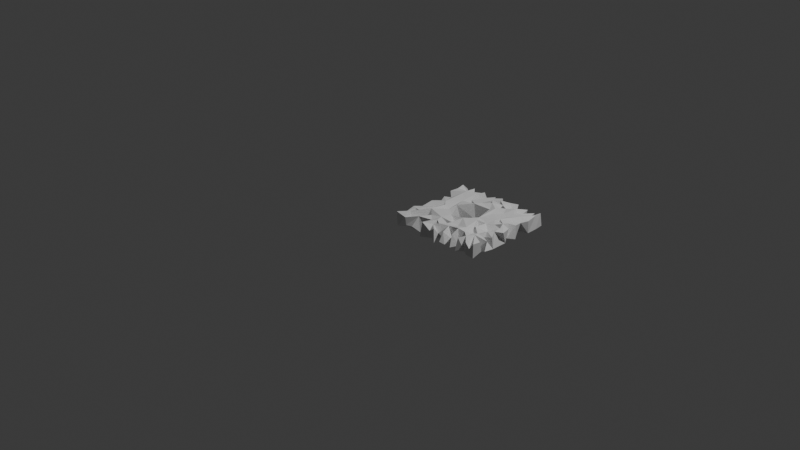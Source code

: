 # Source: rectangle_001_mid_res.blend  (saved by Blender 5.1.30; exported with 4.5.12 LTS)
import bpy
from mathutils import Matrix  # noqa: F401  (used for matrix-valued properties, if any)

bpy.ops.wm.read_factory_settings(use_empty=True)
scene = bpy.context.scene
scene.name = 'Scene'

# ---- collections
col_collection = bpy.data.collections.new('Collection'); scene.collection.children.link(col_collection)

# ---- world
world_world = bpy.data.worlds.new('World'); scene.world = world_world
world_world.use_nodes = True; world_world.node_tree.nodes.clear()
_N = world_world.node_tree.nodes; _L = world_world.node_tree.links
n0 = _N.new('ShaderNodeOutputWorld'); n0.name = 'World Output'; n0.location = (200, 100)
n1 = _N.new('ShaderNodeBackground'); n1.name = 'Background'; n1.location = (-200, 100)
n1.inputs[0].default_value = (0.05088, 0.05088, 0.05088, 1.0)
_L.new(n1.outputs[0], n0.inputs[0])
n0.is_active_output = True
world_world.color = (0.05088, 0.05088, 0.05088)
world_world.sun_shadow_jitter_overblur = 0.0

# ---- cameras
cam_camera = bpy.data.cameras.new('Camera')
cam_camera.clip_end = 100.0
cam_camera.ortho_scale = 7.314

# ---- lights
light_light = bpy.data.lights.new('Light', 'POINT')
light_light.energy = 1000.0
light_light.shadow_soft_size = 0.1

# ---- meshes
me_b_ziercurve = bpy.data.meshes.new('BézierCurve')
me_b_ziercurve.from_pydata([(-0.006729, -0.02529, 0.08995), (-0.01334, -0.007839, -0.0792), (-0.01487, 0.1162, -0.06819), (0.004125, 0.0868, 0.04944), (-0.001681, 0.2087, 0.07502), (0.006201, 0.2049, -0.07726), (-0.006612, 0.5236, -0.05368), (0.003346, 0.7353, -0.05902), (-0.01351, 1.018, 0.009679), (0.001276, 0.7398, 0.07813), (0.006599, 0.924, 0.0929), (0.09959, 0.003516, -0.03727), (0.2005, -0.01368, -0.009737), (0.2966, 0.001833, -0.09184), (0.4353, 0.002533, 0.02217), (0.5043, -0.005193, -0.08508), (0.4998, -0.005511, 0.07171), (0.5945, -0.0236, -0.03093), (0.634, 0.01016, -0.05876), (0.7214, 0.02345, 0.0829), (0.7178, -0.002608, -0.05478), (0.7899, -0.004194, -0.06608), (0.8168, 0.006513, 0.08684), (0.9192, 0.008399, 0.07345), (0.92, 0.01793, -0.06468), (0.9533, 0.02055, 0.01031), (0.2209, 0.06399, 0.08581), (0.3222, 0.0125, 0.07585), (0.6086, 0.01529, 0.06784), (1.003, 0.02302, 0.07738), (0.05745, 0.08717, -0.0903), (0.04311, 0.1079, -0.01207), (0.07234, 0.01453, 0.03871), (0.121, 0.0824, -0.05757), (0.02137, 0.3144, -0.04745), (0.06834, 0.2471, -0.07239), (0.1011, 0.3262, -0.08654), (0.1554, 0.2855, -0.001998), (0.1945, 0.2549, -0.09929), (0.006958, 0.3794, -0.08931), (0.09066, 0.3575, 0.02418), (0.02247, 0.5035, 0.05237), (0.1055, 0.4486, -0.07909), (0.1631, 0.5017, 0.09446), (0.1869, 0.4221, -0.07306), (0.02863, 0.6261, -0.07242), (0.03006, 0.6168, 0.0621), (0.0889, 0.6598, 0.05798), (0.1263, 0.5358, -0.09373), (0.1686, 0.6136, -0.08228), (0.01627, 0.8631, -0.08767), (0.2087, 0.6909, -0.1065), (0.08029, 0.7956, 0.05188), (0.1462, 0.7876, -0.07365), (0.06292, 0.8974, -0.01178), (0.05166, 0.976, -0.04214), (0.0914, 1.013, -0.09293), (0.09668, 0.8746, -0.08486), (0.1072, 0.9981, 0.05803), (0.1687, 0.9247, 0.01743), (0.1935, 0.8386, -0.09428), (0.2252, 0.07713, -0.09591), (0.3351, 0.1318, 0.06353), (0.3027, 0.1627, -0.08093), (0.1825, 0.1897, -0.009809), (0.2376, 0.3322, -0.09345), (0.2483, 0.2238, -0.09745), (0.2891, 0.5102, -0.09671), (0.3299, 0.559, -0.08941), (0.2749, 0.7281, -0.07974), (0.3264, 0.8233, 0.005854), (0.252, 0.9374, -0.07322), (0.2672, 0.9809, 0.07154), (0.1993, 1.006, -0.07127), (0.3057, 1.001, -0.03749), (0.363, 0.05174, -0.09789), (0.3618, 0.1705, -0.009237), (0.4375, 0.04959, -0.07371), (0.344, 0.3655, -0.07883), (0.4372, 0.2031, -0.02198), (0.415, 0.2227, -0.08787), (0.4436, 0.3467, -0.1057), (0.5009, 0.2747, -0.007709), (0.3484, 0.3984, 0.001978), (0.3612, 0.6953, -0.06511), (0.3649, 0.8626, -0.08668), (0.4351, 0.6662, -0.08016), (0.4569, 0.8144, -0.02898), (0.4502, 0.8007, -0.01814), (0.4161, 0.9717, -0.06093), (0.4524, 0.8937, -0.0935), (0.5002, 0.9827, -0.0738), (0.4734, 0.1234, -0.08932), (0.5022, 0.1789, 0.07051), (0.5, 0.06011, 8.348e-05), (0.5602, 0.1263, -0.09988), (0.5624, 0.1897, -0.08802), (0.6471, 0.1268, -0.05041), (0.6196, 0.2844, -0.07833), (0.544, 0.3428, -0.09536), (0.6038, 0.3945, 0.09161), (0.6531, 0.5236, -0.09629), (0.5785, 0.7262, -0.08925), (0.5414, 0.8055, -0.09698), (0.7048, 0.7179, -0.0872), (0.5644, 0.9561, -0.06648), (0.5781, 0.8607, -0.05022), (0.6074, 0.9865, -0.08226), (0.6411, 0.9557, 0.08656), (0.7179, 0.1225, -0.07995), (0.8349, 0.09687, -0.08855), (0.7091, 0.2506, -0.07925), (0.7837, 0.1984, -0.09827), (0.6483, 0.4383, -0.1033), (0.7881, 0.4019, -0.08602), (0.7572, 0.4715, -0.01747), (0.759, 0.5577, -0.07342), (0.7668, 0.7206, -0.04595), (0.6987, 0.798, -0.07109), (0.7687, 0.8299, -0.08344), (0.8341, 0.806, -0.09475), (0.707, 0.8374, -0.01907), (0.6638, 0.8681, 0.05862), (0.6973, 0.9809, -0.07554), (0.7515, 0.9064, -0.02437), (0.8102, 0.991, -0.08358), (0.8618, 0.0384, -0.0322), (0.9183, 0.1383, -0.05958), (0.9917, 0.03665, -0.08557), (1.02, 0.1241, -0.02902), (0.8288, 0.2595, -0.04809), (0.8609, 0.1902, -0.08005), (0.8988, 0.2632, -0.04413), (0.9244, 0.3119, -0.08801), (0.999, 0.3143, -0.07987), (0.8676, 0.4239, -0.07472), (0.892, 0.5171, -0.05649), (0.9617, 0.3689, 0.07916), (0.9635, 0.4218, -0.06915), (0.8177, 0.5767, -0.08027), (0.859, 0.6589, -0.111), (0.9461, 0.5693, -0.07078), (1.008, 0.6313, -0.08003), (0.8935, 0.7419, -0.07094), (0.9698, 0.7476, 0.04748), (0.9716, 0.6867, -0.07249), (0.8351, 0.8779, 0.01906), (0.908, 1.034, 0.03651), (0.9226, 0.8532, -0.08845), (0.9331, 0.9407, 0.04165), (0.8975, 0.9662, -0.08669), (0.9962, 0.198, -0.06739), (0.9982, 0.2949, 0.0528), (1.037, 0.4149, 0.0751), (1.008, 0.482, -0.06914), (1.013, 0.8138, 0.06021), (1.018, 0.9283, -0.06777), (1.001, 0.8317, -0.08456), (1.01, 1.028, -0.06349), (0.04779, 0.1848, 0.07798), (0.07639, 0.08737, 0.08811), (0.2064, 0.1474, 0.008975), (0.03635, 0.293, 0.05991), (0.1565, 0.3777, 0.06635), (0.2027, 0.2578, 0.103), (0.1008, 0.5048, 0.0772), (0.03572, 0.4299, 0.07881), (0.007916, 0.8487, 0.07667), (0.1165, 0.8609, 0.07324), (0.1696, 0.7579, 0.1063), (0.06766, 0.9165, 0.04328), (0.2541, 0.2076, 0.06213), (0.3222, 0.3904, 0.09457), (0.2011, 0.4557, 0.07967), (0.2648, 0.43, 0.05402), (0.2646, 0.6458, 0.0837), (0.3112, 0.5145, 0.09597), (0.2733, 0.8422, 0.1011), (0.313, 0.7353, 0.07686), (0.2165, 0.985, 0.04674), (0.2331, 0.8254, 0.06055), (0.4102, 0.1367, 0.08992), (0.4018, 0.08398, 0.05587), (0.4613, 0.1049, 0.08011), (0.389, 0.2112, 0.08999), (0.4075, 0.332, 0.08036), (0.4985, 0.293, 0.0106), (0.3634, 0.6682, 0.03131), (0.4143, 0.6636, 0.09716), (0.4362, 0.7501, 0.08472), (0.3707, 0.8687, 0.07991), (0.387, 1.02, 0.0446), (0.4419, 0.9424, 0.07433), (0.4783, 0.8662, 0.08784), (0.5728, 0.1295, 0.08361), (0.506, 0.2395, 0.06253), (0.5555, 0.3524, 0.09164), (0.5983, 0.2339, 0.05331), (0.6891, 0.4132, 0.09422), (0.6799, 0.6316, 0.07951), (0.5347, 0.8025, 0.09834), (0.5743, 0.7233, 0.0681), (0.6265, 0.8308, 0.06518), (0.5064, 0.9978, 0.07634), (0.5474, 0.9177, 0.09436), (0.5543, 0.8841, 0.009193), (0.6156, 0.876, 0.07803), (0.6979, 0.1347, 0.1024), (0.7606, 0.1604, 0.07669), (0.7169, 0.2314, 0.0862), (0.7424, 0.3136, 0.06999), (0.7976, 0.2766, 0.1005), (0.8686, 0.2268, 0.07206), (0.8027, 0.2429, 0.04686), (0.6551, 0.479, 0.08759), (0.7403, 0.3929, -0.01382), (0.7741, 0.4503, 0.07419), (0.8184, 0.5258, 0.09688), (0.8199, 0.6059, 0.08489), (0.6382, 0.7354, 0.09368), (0.7474, 0.7451, 0.07399), (0.7843, 0.8874, 0.09201), (0.8182, 0.7036, 0.07443), (0.7211, 0.9991, 0.08137), (0.8246, 1.023, 0.05055), (0.8484, 0.0855, 0.09009), (0.8989, 0.1544, 0.09676), (0.8978, 0.3365, 0.06756), (0.9336, 0.2429, 0.05136), (0.8668, 0.3778, 0.03871), (0.8734, 0.4664, 0.09003), (0.9561, 0.4542, 0.08225), (0.8581, 0.5551, 0.01248), (0.9199, 0.5349, 0.09196), (0.9162, 0.6137, 0.06913), (0.9247, 0.7961, 0.08499), (0.9932, 0.6493, 0.06189), (0.8287, 0.8, 0.08025), (1.015, 0.9962, 0.08952), (1.018, 0.1014, 0.07739), (1.021, 0.2011, 0.05301), (1.007, 0.527, 0.0703), (1.009, 0.9237, 0.08223)], [], [(34, 5, 4), (50, 167, 10), (8, 50, 10), (32, 1, 11), (30, 33, 11), (64, 33, 38), (12, 11, 61), (33, 61, 11), (35, 5, 34), (35, 159, 31), (36, 35, 34), (35, 36, 37), (42, 34, 39), (40, 36, 34), (166, 42, 39), (40, 42, 36), (44, 42, 43), (163, 44, 43), (46, 45, 48), (49, 45, 47), (53, 51, 50), (50, 52, 53), (51, 49, 7), (60, 51, 53), (55, 54, 50), (55, 56, 57), (57, 60, 53), (59, 60, 57), (55, 50, 8), (56, 55, 58), (33, 32, 161), (75, 13, 62), (36, 65, 38), (66, 61, 161), (64, 66, 161), (63, 61, 66), (65, 66, 38), (173, 42, 48), (65, 44, 67), (78, 65, 67), (69, 49, 51), (69, 84, 49), (71, 70, 69), (73, 71, 60), (179, 71, 73), (74, 71, 72), (27, 13, 75), (63, 76, 75), (80, 92, 76), (14, 77, 15), (94, 77, 92), (93, 95, 92), (80, 63, 66), (63, 80, 76), (81, 80, 78), (79, 92, 80), (82, 80, 81), (79, 93, 92), (68, 83, 67), (196, 81, 78), (99, 81, 196), (87, 86, 84), (87, 103, 86), (89, 85, 190), (90, 85, 89), (87, 90, 103), (94, 15, 77), (94, 92, 95), (94, 95, 194), (95, 18, 17), (95, 97, 18), (82, 96, 195), (97, 95, 96), (100, 99, 196), (100, 113, 99), (113, 98, 99), (201, 101, 214), (104, 101, 102), (103, 118, 102), (91, 106, 103), (122, 106, 105), (97, 109, 20), (109, 19, 20), (113, 112, 111), (101, 116, 115), (116, 101, 104), (140, 116, 117), (116, 140, 139), (104, 102, 118), (119, 104, 118), (108, 123, 107), (122, 107, 119), (124, 107, 123), (125, 120, 119), (223, 124, 123), (125, 124, 224), (21, 110, 126), (208, 110, 225), (208, 112, 110), (127, 110, 131), (127, 24, 110), (128, 24, 127), (25, 24, 128), (129, 128, 127), (130, 112, 114), (133, 131, 130), (228, 151, 134), (135, 130, 114), (135, 133, 130), (139, 140, 145), (139, 136, 114), (141, 136, 139), (142, 141, 139), (143, 140, 120), (144, 143, 157), (147, 150, 146), (148, 120, 150), (147, 149, 150), (154, 134, 138), (137, 154, 153), (144, 157, 155), (144, 236, 145), (158, 156, 148), (238, 156, 158), (4, 3, 159), (160, 0, 32), (32, 33, 160), (26, 11, 12), (162, 159, 163), (37, 31, 164), (43, 165, 166), (43, 166, 163), (173, 43, 42), (46, 47, 45), (165, 6, 41), (46, 48, 165), (47, 46, 43), (167, 9, 168), (9, 169, 168), (169, 47, 43), (10, 55, 8), (170, 55, 10), (58, 55, 170), (167, 168, 170), (58, 168, 59), (26, 161, 32), (171, 161, 26), (26, 12, 61), (62, 13, 27), (26, 63, 62), (44, 163, 173), (173, 163, 164), (176, 172, 83), (176, 174, 172), (176, 83, 68), (169, 175, 177), (178, 175, 187), (168, 169, 180), (59, 168, 179), (168, 180, 179), (72, 179, 180), (72, 177, 74), (74, 177, 70), (181, 62, 27), (27, 75, 14), (27, 14, 182), (75, 182, 77), (183, 77, 182), (183, 182, 94), (92, 77, 183), (183, 181, 92), (184, 62, 181), (185, 184, 195), (184, 93, 79), (195, 186, 185), (185, 83, 172), (175, 176, 188), (188, 176, 86), (190, 70, 178), (187, 188, 178), (178, 188, 189), (188, 201, 189), (190, 189, 193), (192, 90, 89), (192, 91, 90), (203, 91, 192), (93, 183, 194), (17, 28, 194), (97, 194, 28), (185, 186, 196), (93, 194, 197), (113, 100, 101), (101, 100, 214), (200, 189, 201), (201, 86, 102), (201, 214, 219), (219, 202, 200), (204, 205, 206), (206, 200, 202), (206, 202, 106), (204, 206, 108), (105, 91, 203), (194, 97, 207), (97, 20, 207), (20, 19, 207), (207, 19, 109), (208, 207, 109), (225, 21, 22), (194, 207, 209), (208, 209, 207), (213, 209, 208), (213, 208, 225), (209, 198, 100), (198, 215, 216), (210, 211, 215), (215, 211, 216), (221, 220, 237), (122, 121, 202), (223, 108, 124), (122, 220, 221), (124, 221, 224), (224, 146, 120), (224, 221, 146), (225, 22, 126), (225, 23, 226), (226, 23, 25), (226, 25, 29), (226, 239, 127), (212, 211, 213), (227, 212, 132), (227, 211, 212), (226, 127, 240), (227, 229, 211), (216, 229, 230), (136, 230, 135), (230, 231, 135), (229, 138, 137), (137, 227, 152), (231, 233, 138), (233, 232, 217), (218, 217, 232), (233, 217, 230), (234, 218, 233), (218, 235, 222), (235, 144, 155), (237, 242, 149), (235, 155, 242), (238, 149, 242), (129, 127, 239), (240, 228, 226), (240, 127, 151), (241, 153, 154), (153, 241, 233), (241, 154, 141), (238, 242, 156), (238, 158, 149), (4, 5, 2), (167, 7, 9), (167, 50, 7), (4, 2, 3), (32, 0, 1), (18, 28, 17), (29, 25, 128), (3, 2, 30), (31, 30, 2), (31, 2, 5), (11, 1, 30), (38, 33, 30), (35, 31, 5), (37, 30, 31), (37, 38, 30), (41, 6, 42), (42, 40, 34), (41, 42, 166), (42, 44, 36), (6, 48, 42), (49, 48, 45), (50, 51, 7), (57, 52, 50), (54, 57, 50), (55, 57, 54), (52, 57, 53), (56, 58, 59), (56, 59, 57), (161, 61, 33), (63, 26, 61), (38, 37, 36), (64, 38, 66), (65, 78, 66), (48, 44, 173), (44, 65, 36), (67, 83, 78), (48, 49, 67), (67, 44, 48), (154, 138, 136, 141), (60, 69, 51), (70, 84, 69), (73, 60, 59), (71, 69, 60), (71, 74, 70), (63, 75, 62), (92, 75, 76), (92, 182, 75), (14, 75, 77), (66, 78, 80), (79, 80, 82), (195, 79, 82), (68, 86, 176), (84, 86, 68), (85, 87, 84), (85, 84, 70), (85, 70, 190), (85, 90, 87), (191, 89, 190), (15, 94, 16), (194, 95, 17), (96, 95, 93), (98, 96, 82), (82, 99, 98), (98, 111, 96), (82, 81, 99), (102, 101, 201), (103, 102, 86), (91, 103, 90), (91, 105, 106), (107, 122, 105), (106, 118, 103), (97, 112, 109), (112, 208, 109), (112, 97, 96), (111, 112, 96), (113, 114, 112), (113, 111, 98), (101, 115, 113), (113, 115, 114), (116, 114, 115), (104, 117, 116), (139, 114, 116), (121, 119, 118), (119, 120, 104), (117, 104, 120), (121, 118, 106), (122, 119, 121), (107, 124, 119), (124, 125, 119), (125, 224, 120), (225, 110, 21), (112, 131, 110), (110, 24, 126), (126, 24, 23), (112, 130, 131), (131, 151, 127), (131, 134, 151), (133, 134, 131), (134, 152, 228), (136, 135, 114), (227, 137, 133), (138, 229, 135), (138, 233, 136), (137, 138, 133), (145, 142, 139), (236, 234, 141), (117, 120, 140), (143, 144, 140), (140, 144, 145), (150, 120, 146), (150, 149, 148), (120, 157, 143), (148, 157, 120), (158, 148, 149), (68, 67, 49, 84), (129, 239, 128), (154, 137, 134), (138, 134, 133), (137, 152, 134), (236, 141, 142), (236, 142, 145), (148, 156, 157), (3, 30, 1), (0, 3, 1), (31, 159, 3), (0, 160, 3), (160, 31, 3), (26, 32, 11), (64, 160, 33), (162, 4, 159), (162, 34, 4), (164, 31, 160), (37, 159, 35), (37, 163, 159), (164, 160, 64), (162, 39, 34), (166, 39, 162), (165, 41, 166), (166, 162, 163), (165, 48, 6), (43, 46, 165), (9, 7, 47), (47, 7, 49), (169, 9, 47), (170, 10, 167), (58, 170, 168), (163, 37, 164), (164, 64, 171), (171, 64, 161), (171, 26, 62), (184, 171, 62), (164, 171, 184), (173, 164, 174), (164, 172, 174), (43, 173, 174), (174, 175, 43), (175, 174, 176), (175, 169, 43), (169, 177, 180), (177, 175, 178), (177, 178, 70), (179, 72, 71), (72, 180, 177), (179, 73, 59), (182, 181, 27), (92, 181, 182), (16, 182, 14), (16, 94, 182), (14, 15, 16), (93, 181, 183), (185, 164, 184), (195, 184, 79), (93, 184, 181), (172, 164, 185), (196, 78, 83), (83, 185, 196), (175, 188, 187), (190, 178, 189), (189, 200, 88), (192, 191, 190), (88, 193, 189), (192, 190, 193), (193, 88, 200), (89, 191, 192), (194, 183, 94), (97, 28, 18), (195, 96, 93), (197, 195, 93), (196, 186, 195), (196, 195, 197), (197, 194, 209), (196, 197, 209), (100, 196, 209), (214, 100, 198), (219, 214, 199), (201, 188, 86), (200, 201, 219), (204, 192, 193), (192, 204, 203), (205, 204, 193), (193, 206, 205), (206, 193, 200), (122, 206, 106), (105, 203, 204), (204, 107, 105), (107, 204, 108), (209, 213, 210), (210, 213, 211), (198, 209, 210), (214, 198, 216), (198, 210, 215), (229, 216, 211), (218, 199, 214), (214, 216, 217), (218, 214, 217), (222, 199, 218), (219, 220, 202), (220, 219, 199), (222, 220, 199), (237, 220, 222), (106, 202, 121), (122, 124, 206), (108, 206, 124), (108, 223, 123), (122, 202, 220), (122, 221, 124), (221, 237, 146), (126, 22, 21), (225, 126, 23), (25, 23, 24), (212, 213, 225), (212, 225, 226), (228, 212, 226), (228, 132, 212), (228, 152, 132), (227, 132, 152), (230, 217, 216), (135, 227, 133), (227, 135, 229), (231, 230, 229), (231, 138, 135), (231, 229, 137), (136, 233, 230), (218, 232, 233), (141, 234, 233), (237, 222, 235), (144, 218, 234), (235, 218, 144), (236, 144, 234), (237, 147, 146), (242, 237, 235), (149, 147, 237), (239, 226, 29), (239, 29, 128), (240, 151, 228), (231, 137, 153), (153, 233, 231), (233, 241, 141), (157, 242, 155), (156, 242, 157)])
me_b_ziercurve.auto_texspace = False
me_b_ziercurve.update()

# ---- objects
ob_light = bpy.data.objects.new('Light', light_light)
ob_camera = bpy.data.objects.new('Camera', cam_camera)
ob_b_ziercurve = bpy.data.objects.new('BézierCurve', me_b_ziercurve)

# ---- transforms, parenting, visibility, modifiers, constraints
ob_light.location = (4.076, 1.005, 5.904)
ob_light.rotation_euler = (0.6503, 0.05522, 1.866)
ob_light.lock_rotations_4d = False
ob_light.empty_display_type = 'ARROWS'
ob_light.color = (0.0, 0.0, 0.0, 0.0)
ob_light.lineart.crease_threshold = 0.0
ob_camera.location = (7.359, -6.926, 4.958)
ob_camera.rotation_euler = (1.109, 0.0, 0.8149)
ob_camera.lock_rotations_4d = False
ob_camera.empty_display_type = 'ARROWS'
ob_camera.color = (0.0, 0.0, 0.0, 0.0)
ob_camera.display_type = 'WIRE'
ob_camera.lineart.crease_threshold = 0.0
ob_b_ziercurve.location = (0.0, 0.0, 0.0)

# ---- collection membership
col_collection.objects.link(ob_light)
col_collection.objects.link(ob_camera)
col_collection.objects.link(ob_b_ziercurve)

# ---- scene / render settings (as saved in the file)
scene.camera = ob_camera
scene.frame_start = 1; scene.frame_end = 250; scene.frame_set(1)
scene.render.engine = 'BLENDER_EEVEE_NEXT'
scene.render.bake_bias = 0.0
scene.render.bake_samples = 0
scene.cycles.sampling_pattern = 'TABULATED_SOBOL'
scene.eevee.use_volume_custom_range = False
bpy.context.view_layer.update()
